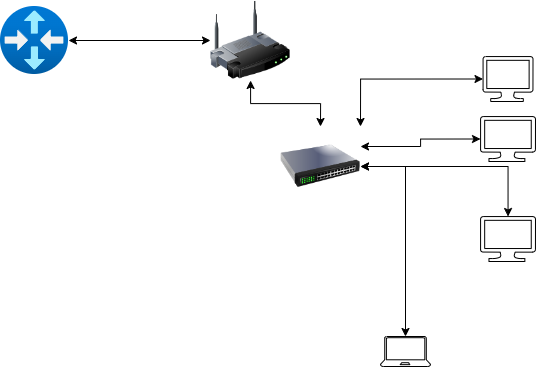

The diagram above was exported from draw.io. Its source (the exported page's mxGraphModel, read from the mxfile embedded in the PNG):
<mxGraphModel dx="653" dy="1416" grid="1" gridSize="10" guides="1" tooltips="1" connect="1" arrows="1" fold="1" page="1" pageScale="1" pageWidth="850" pageHeight="1100" math="0" shadow="0">
  <root>
    <mxCell id="0" />
    <mxCell id="1" parent="0" />
    <mxCell id="10" style="edgeStyle=none;html=1;entryX=0;entryY=0.5;entryDx=0;entryDy=0;startArrow=classic;startFill=1;" edge="1" parent="1" source="2" target="3">
      <mxGeometry relative="1" as="geometry" />
    </mxCell>
    <mxCell id="2" value="" style="aspect=fixed;html=1;points=[];align=center;image;fontSize=12;image=img/lib/azure2/networking/Virtual_Router.svg;hachureGap=4;fontFamily=Architects Daughter;fontSource=https%3A%2F%2Ffonts.googleapis.com%2Fcss%3Ffamily%3DArchitects%2BDaughter;" vertex="1" parent="1">
      <mxGeometry x="40" y="340" width="68" height="68" as="geometry" />
    </mxCell>
    <mxCell id="12" style="edgeStyle=orthogonalEdgeStyle;html=1;entryX=0.5;entryY=0;entryDx=0;entryDy=0;startArrow=classic;startFill=1;rounded=0;" edge="1" parent="1" source="3" target="11">
      <mxGeometry relative="1" as="geometry" />
    </mxCell>
    <mxCell id="3" value="" style="image;html=1;image=img/lib/clip_art/networking/Wireless_Router_128x128.png;hachureGap=4;fontFamily=Architects Daughter;fontSource=https%3A%2F%2Ffonts.googleapis.com%2Fcss%3Ffamily%3DArchitects%2BDaughter;fontSize=20;" vertex="1" parent="1">
      <mxGeometry x="250" y="334" width="80" height="80" as="geometry" />
    </mxCell>
    <mxCell id="17" style="edgeStyle=orthogonalEdgeStyle;rounded=0;html=1;exitX=1;exitY=0;exitDx=0;exitDy=0;entryX=0;entryY=0.5;entryDx=0;entryDy=0;entryPerimeter=0;startArrow=classic;startFill=1;" edge="1" parent="1" source="11" target="13">
      <mxGeometry relative="1" as="geometry" />
    </mxCell>
    <mxCell id="18" style="edgeStyle=orthogonalEdgeStyle;rounded=0;html=1;exitX=1;exitY=0.25;exitDx=0;exitDy=0;entryX=0;entryY=0.5;entryDx=0;entryDy=0;entryPerimeter=0;startArrow=classic;startFill=1;" edge="1" parent="1" source="11" target="14">
      <mxGeometry relative="1" as="geometry" />
    </mxCell>
    <mxCell id="19" style="edgeStyle=orthogonalEdgeStyle;rounded=0;html=1;exitX=1;exitY=0.5;exitDx=0;exitDy=0;startArrow=classic;startFill=1;" edge="1" parent="1" source="11" target="15">
      <mxGeometry relative="1" as="geometry" />
    </mxCell>
    <mxCell id="20" style="edgeStyle=orthogonalEdgeStyle;rounded=0;html=1;startArrow=classic;startFill=1;entryX=0.5;entryY=0;entryDx=0;entryDy=0;entryPerimeter=0;" edge="1" parent="1" source="11" target="16">
      <mxGeometry relative="1" as="geometry">
        <mxPoint x="440" y="670" as="targetPoint" />
      </mxGeometry>
    </mxCell>
    <mxCell id="11" value="" style="image;html=1;image=img/lib/clip_art/networking/Switch_128x128.png" vertex="1" parent="1">
      <mxGeometry x="320" y="460" width="80" height="80" as="geometry" />
    </mxCell>
    <mxCell id="13" value="" style="verticalLabelPosition=bottom;html=1;verticalAlign=top;align=center;shape=mxgraph.azure.computer;pointerEvents=1;" vertex="1" parent="1">
      <mxGeometry x="522.5" y="390" width="50" height="45" as="geometry" />
    </mxCell>
    <mxCell id="14" value="" style="verticalLabelPosition=bottom;html=1;verticalAlign=top;align=center;shape=mxgraph.azure.computer;pointerEvents=1;" vertex="1" parent="1">
      <mxGeometry x="520" y="450" width="55" height="45" as="geometry" />
    </mxCell>
    <mxCell id="15" value="" style="verticalLabelPosition=bottom;html=1;verticalAlign=top;align=center;shape=mxgraph.azure.computer;pointerEvents=1;" vertex="1" parent="1">
      <mxGeometry x="520" y="550" width="55" height="45" as="geometry" />
    </mxCell>
    <mxCell id="16" value="" style="verticalLabelPosition=bottom;html=1;verticalAlign=top;align=center;shape=mxgraph.azure.laptop;pointerEvents=1;" vertex="1" parent="1">
      <mxGeometry x="420" y="670" width="50" height="30" as="geometry" />
    </mxCell>
  </root>
</mxGraphModel>